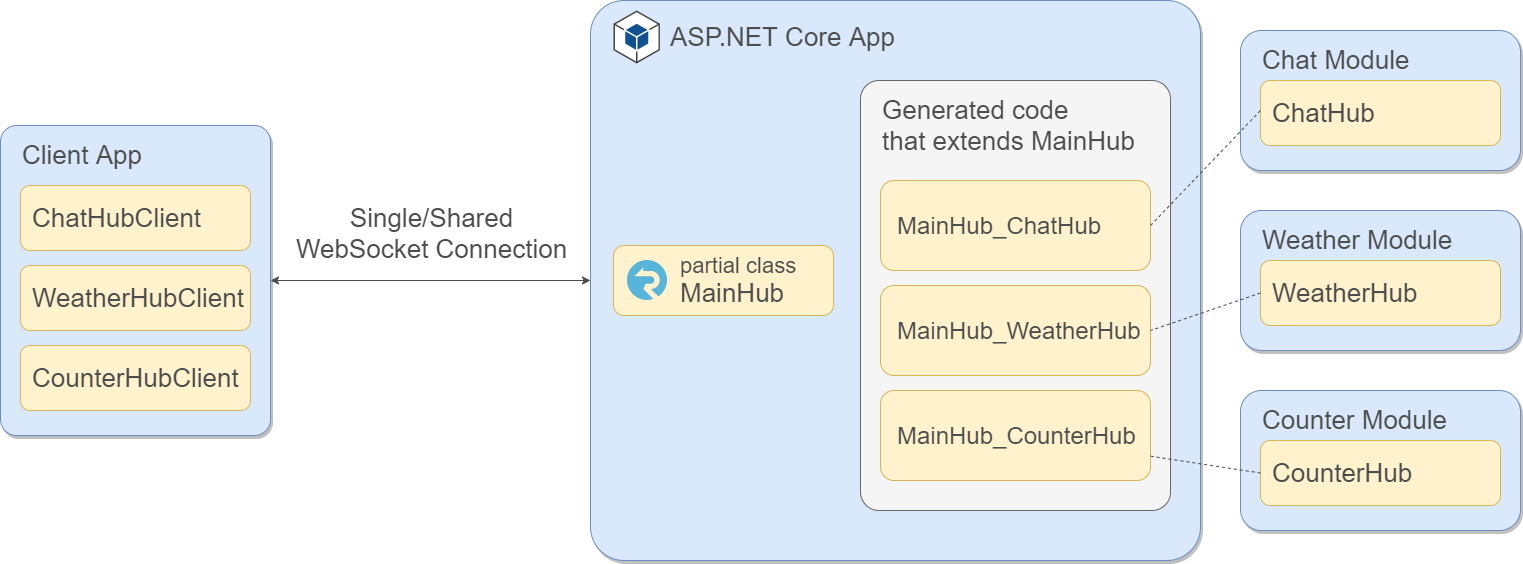

The diagram above was exported from draw.io. Its source (the exported page's mxGraphModel, read from the mxfile embedded in the PNG):
<mxGraphModel dx="1624" dy="855" grid="1" gridSize="10" guides="1" tooltips="1" connect="1" arrows="1" fold="1" page="1" pageScale="1" pageWidth="1600" pageHeight="900" background="#FFFFFF" math="0" shadow="0">
  <root>
    <mxCell id="0" />
    <mxCell id="1" parent="0" />
    <mxCell id="54" value="" style="whiteSpace=wrap;html=1;rounded=1;shadow=1;fillColor=#dae8fc;strokeColor=#6c8ebf;arcSize=6;" parent="1" vertex="1">
      <mxGeometry x="40" y="285" width="270" height="310" as="geometry" />
    </mxCell>
    <mxCell id="10" style="edgeStyle=orthogonalEdgeStyle;rounded=0;orthogonalLoop=1;jettySize=auto;html=1;exitX=0;exitY=0.5;exitDx=0;exitDy=0;fontColor=#4D4D4D;strokeColor=#4D4D4D;entryX=1;entryY=0.5;entryDx=0;entryDy=0;startArrow=classic;startFill=1;" parent="1" source="5" target="54" edge="1">
      <mxGeometry relative="1" as="geometry">
        <mxPoint x="270" y="445" as="targetPoint" />
      </mxGeometry>
    </mxCell>
    <mxCell id="5" value="" style="whiteSpace=wrap;html=1;rounded=1;shadow=1;fillColor=#dae8fc;strokeColor=#6c8ebf;arcSize=6;" parent="1" vertex="1">
      <mxGeometry x="630" y="160" width="610" height="560" as="geometry" />
    </mxCell>
    <mxCell id="11" value="Single/Shared&lt;br style=&quot;font-size: 26px;&quot;&gt;WebSocket Connection" style="text;html=1;resizable=0;autosize=1;align=center;verticalAlign=middle;points=[];fillColor=none;strokeColor=none;rounded=0;shadow=1;fontColor=#4D4D4D;fontSize=26;" parent="1" vertex="1">
      <mxGeometry x="326" y="357.5" width="290" height="70" as="geometry" />
    </mxCell>
    <mxCell id="12" value="" style="whiteSpace=wrap;html=1;rounded=1;shadow=0;fontSize=24;strokeColor=#d6b656;fillColor=#fff2cc;" parent="1" vertex="1">
      <mxGeometry x="653" y="405" width="220" height="70" as="geometry" />
    </mxCell>
    <mxCell id="13" value="partial class" style="text;html=1;resizable=0;autosize=1;align=left;verticalAlign=middle;points=[];fillColor=none;strokeColor=none;rounded=0;shadow=0;fontSize=22;fontColor=#4D4D4D;" parent="1" vertex="1">
      <mxGeometry x="718" y="410" width="130" height="30" as="geometry" />
    </mxCell>
    <mxCell id="4" value="" style="aspect=fixed;html=1;points=[];align=center;image;fontSize=12;image=img/lib/mscae/SignalR.svg;" parent="1" vertex="1">
      <mxGeometry x="667" y="420" width="40" height="40" as="geometry" />
    </mxCell>
    <mxCell id="17" value="" style="whiteSpace=wrap;html=1;rounded=1;shadow=0;fontSize=26;strokeColor=#666666;fillColor=#f5f5f5;fontColor=#333333;arcSize=6;" parent="1" vertex="1">
      <mxGeometry x="900" y="240" width="310" height="430" as="geometry" />
    </mxCell>
    <mxCell id="14" value="" style="whiteSpace=wrap;html=1;rounded=1;shadow=0;fontSize=24;strokeColor=#d6b656;fillColor=#fff2cc;" parent="1" vertex="1">
      <mxGeometry x="920" y="340" width="270" height="90" as="geometry" />
    </mxCell>
    <mxCell id="15" value="&lt;span style=&quot;font-size: 24px;&quot;&gt;MainHub_ChatHub&lt;/span&gt;" style="text;html=1;resizable=0;autosize=1;align=left;verticalAlign=middle;points=[];fillColor=none;strokeColor=none;rounded=0;shadow=0;fontSize=24;fontColor=#4D4D4D;" parent="1" vertex="1">
      <mxGeometry x="935" y="370" width="220" height="30" as="geometry" />
    </mxCell>
    <mxCell id="16" value="Generated code&lt;br&gt;that extends MainHub" style="text;html=1;resizable=0;autosize=1;align=left;verticalAlign=middle;points=[];fillColor=none;strokeColor=none;rounded=0;shadow=0;fontSize=26;fontColor=#4D4D4D;" parent="1" vertex="1">
      <mxGeometry x="920" y="250" width="270" height="70" as="geometry" />
    </mxCell>
    <mxCell id="52" style="edgeStyle=none;rounded=0;orthogonalLoop=1;jettySize=auto;html=1;exitX=0;exitY=0.5;exitDx=0;exitDy=0;entryX=0;entryY=0.5;entryDx=0;entryDy=0;dashed=1;fontSize=22;fontColor=#4D4D4D;startArrow=none;startFill=0;endArrow=none;endFill=0;strokeColor=#4D4D4D;" parent="1" source="20" target="28" edge="1">
      <mxGeometry relative="1" as="geometry" />
    </mxCell>
    <mxCell id="20" value="" style="whiteSpace=wrap;html=1;rounded=1;shadow=1;fontSize=24;strokeColor=#6c8ebf;fillColor=#dae8fc;" parent="1" vertex="1">
      <mxGeometry x="1280" y="190" width="280" height="140" as="geometry" />
    </mxCell>
    <mxCell id="21" value="Chat Module" style="text;html=1;resizable=0;autosize=1;align=left;verticalAlign=middle;points=[];fillColor=none;strokeColor=none;rounded=0;shadow=0;fontSize=26;fontColor=#4D4D4D;" parent="1" vertex="1">
      <mxGeometry x="1300" y="200" width="160" height="40" as="geometry" />
    </mxCell>
    <mxCell id="22" value="" style="outlineConnect=0;dashed=0;verticalLabelPosition=bottom;verticalAlign=top;align=center;html=1;shape=mxgraph.aws3.android;fillColor=#115193;gradientColor=none;rounded=1;shadow=0;fontSize=26;fontColor=#4D4D4D;strokeColor=#4D4D4D;" parent="1" vertex="1">
      <mxGeometry x="653" y="170" width="46.38" height="53" as="geometry" />
    </mxCell>
    <mxCell id="23" value="ASP.NET Core App" style="text;html=1;resizable=0;autosize=1;align=left;verticalAlign=middle;points=[];fillColor=none;strokeColor=none;rounded=0;shadow=0;fontSize=26;fontColor=#4D4D4D;" parent="1" vertex="1">
      <mxGeometry x="708" y="176.5" width="240" height="40" as="geometry" />
    </mxCell>
    <mxCell id="27" value="" style="whiteSpace=wrap;html=1;rounded=1;shadow=0;fontSize=24;strokeColor=#d6b656;fillColor=#fff2cc;" parent="1" vertex="1">
      <mxGeometry x="920" y="550" width="270" height="90" as="geometry" />
    </mxCell>
    <mxCell id="26" value="&lt;span style=&quot;font-size: 24px&quot;&gt;MainHub_CounterHub&lt;/span&gt;" style="text;html=1;resizable=0;autosize=1;align=left;verticalAlign=middle;points=[];fillColor=none;strokeColor=none;rounded=0;shadow=0;fontSize=24;fontColor=#4D4D4D;" parent="1" vertex="1">
      <mxGeometry x="935" y="580" width="250" height="30" as="geometry" />
    </mxCell>
    <mxCell id="28" value="" style="whiteSpace=wrap;html=1;rounded=1;shadow=0;fontSize=24;strokeColor=#d6b656;fillColor=#fff2cc;" parent="1" vertex="1">
      <mxGeometry x="1300" y="240" width="240" height="65" as="geometry" />
    </mxCell>
    <mxCell id="29" value="ChatHub" style="text;html=1;resizable=0;autosize=1;align=left;verticalAlign=middle;points=[];fillColor=none;strokeColor=none;rounded=0;shadow=0;fontSize=26;fontColor=#4D4D4D;" parent="1" vertex="1">
      <mxGeometry x="1310" y="252.5" width="120" height="40" as="geometry" />
    </mxCell>
    <mxCell id="30" value="&lt;span style=&quot;&quot;&gt;MainHub&lt;/span&gt;" style="text;html=1;resizable=0;autosize=1;align=left;verticalAlign=middle;points=[];fillColor=none;strokeColor=none;rounded=0;shadow=0;fontSize=26;fontColor=#4D4D4D;" parent="1" vertex="1">
      <mxGeometry x="718" y="433" width="120" height="40" as="geometry" />
    </mxCell>
    <mxCell id="40" value="" style="whiteSpace=wrap;html=1;rounded=1;shadow=1;fontSize=24;strokeColor=#6c8ebf;fillColor=#dae8fc;" parent="1" vertex="1">
      <mxGeometry x="1280" y="370" width="280" height="140" as="geometry" />
    </mxCell>
    <mxCell id="41" value="Weather Module" style="text;html=1;resizable=0;autosize=1;align=left;verticalAlign=middle;points=[];fillColor=none;strokeColor=none;rounded=0;shadow=0;fontSize=26;fontColor=#4D4D4D;" parent="1" vertex="1">
      <mxGeometry x="1300" y="380" width="210" height="40" as="geometry" />
    </mxCell>
    <mxCell id="42" value="" style="whiteSpace=wrap;html=1;rounded=1;shadow=0;fontSize=24;strokeColor=#d6b656;fillColor=#fff2cc;" parent="1" vertex="1">
      <mxGeometry x="1300" y="420" width="240" height="65" as="geometry" />
    </mxCell>
    <mxCell id="43" value="WeatherHub" style="text;html=1;resizable=0;autosize=1;align=left;verticalAlign=middle;points=[];fillColor=none;strokeColor=none;rounded=0;shadow=0;fontSize=26;fontColor=#4D4D4D;" parent="1" vertex="1">
      <mxGeometry x="1310" y="432.5" width="160" height="40" as="geometry" />
    </mxCell>
    <mxCell id="44" value="" style="whiteSpace=wrap;html=1;rounded=1;shadow=1;fontSize=24;strokeColor=#6c8ebf;fillColor=#dae8fc;" parent="1" vertex="1">
      <mxGeometry x="1280" y="550" width="280" height="140" as="geometry" />
    </mxCell>
    <mxCell id="45" value="Counter Module" style="text;html=1;resizable=0;autosize=1;align=left;verticalAlign=middle;points=[];fillColor=none;strokeColor=none;rounded=0;shadow=0;fontSize=26;fontColor=#4D4D4D;" parent="1" vertex="1">
      <mxGeometry x="1300" y="560" width="200" height="40" as="geometry" />
    </mxCell>
    <mxCell id="46" value="" style="whiteSpace=wrap;html=1;rounded=1;shadow=0;fontSize=24;strokeColor=#d6b656;fillColor=#fff2cc;" parent="1" vertex="1">
      <mxGeometry x="1300" y="600" width="240" height="65" as="geometry" />
    </mxCell>
    <mxCell id="47" value="CounterHub" style="text;html=1;resizable=0;autosize=1;align=left;verticalAlign=middle;points=[];fillColor=none;strokeColor=none;rounded=0;shadow=0;fontSize=26;fontColor=#4D4D4D;" parent="1" vertex="1">
      <mxGeometry x="1310" y="612.5" width="160" height="40" as="geometry" />
    </mxCell>
    <mxCell id="25" value="" style="whiteSpace=wrap;html=1;rounded=1;shadow=0;fontSize=24;strokeColor=#d6b656;fillColor=#fff2cc;" parent="1" vertex="1">
      <mxGeometry x="920" y="445" width="270" height="90" as="geometry" />
    </mxCell>
    <mxCell id="24" value="&lt;span style=&quot;font-size: 24px&quot;&gt;MainHub_WeatherHub&lt;/span&gt;" style="text;html=1;resizable=0;autosize=1;align=left;verticalAlign=middle;points=[];fillColor=none;strokeColor=none;rounded=0;shadow=0;fontSize=24;fontColor=#4D4D4D;" parent="1" vertex="1">
      <mxGeometry x="935" y="475" width="260" height="30" as="geometry" />
    </mxCell>
    <mxCell id="48" style="rounded=0;orthogonalLoop=1;jettySize=auto;html=1;exitX=1;exitY=0.5;exitDx=0;exitDy=0;entryX=0;entryY=0.462;entryDx=0;entryDy=0;fontSize=22;fontColor=#4D4D4D;startArrow=none;startFill=0;strokeColor=#4D4D4D;endArrow=none;endFill=0;dashed=1;entryPerimeter=0;" parent="1" source="14" target="28" edge="1">
      <mxGeometry relative="1" as="geometry" />
    </mxCell>
    <mxCell id="50" style="rounded=0;orthogonalLoop=1;jettySize=auto;html=1;exitX=0;exitY=0.5;exitDx=0;exitDy=0;entryX=1;entryY=0.5;entryDx=0;entryDy=0;fontSize=22;fontColor=#4D4D4D;startArrow=none;startFill=0;endArrow=none;endFill=0;strokeColor=#4D4D4D;dashed=1;" parent="1" source="42" target="25" edge="1">
      <mxGeometry relative="1" as="geometry" />
    </mxCell>
    <mxCell id="51" style="rounded=0;orthogonalLoop=1;jettySize=auto;html=1;exitX=0;exitY=0.5;exitDx=0;exitDy=0;fontSize=22;fontColor=#4D4D4D;startArrow=none;startFill=0;endArrow=none;endFill=0;strokeColor=#4D4D4D;dashed=1;" parent="1" source="46" target="27" edge="1">
      <mxGeometry relative="1" as="geometry" />
    </mxCell>
    <mxCell id="55" value="Client App" style="text;html=1;resizable=0;autosize=1;align=left;verticalAlign=middle;points=[];fillColor=none;strokeColor=none;rounded=0;shadow=0;fontSize=26;fontColor=#4D4D4D;" parent="1" vertex="1">
      <mxGeometry x="60" y="295" width="130" height="40" as="geometry" />
    </mxCell>
    <mxCell id="56" value="" style="whiteSpace=wrap;html=1;rounded=1;shadow=0;fontSize=24;strokeColor=#d6b656;fillColor=#fff2cc;" parent="1" vertex="1">
      <mxGeometry x="60" y="345" width="230" height="65" as="geometry" />
    </mxCell>
    <mxCell id="57" value="ChatHubClient" style="text;html=1;resizable=0;autosize=1;align=left;verticalAlign=middle;points=[];fillColor=none;strokeColor=none;rounded=0;shadow=0;fontSize=26;fontColor=#4D4D4D;" parent="1" vertex="1">
      <mxGeometry x="70" y="357.5" width="180" height="40" as="geometry" />
    </mxCell>
    <mxCell id="62" value="" style="whiteSpace=wrap;html=1;rounded=1;shadow=0;fontSize=24;strokeColor=#d6b656;fillColor=#fff2cc;" parent="1" vertex="1">
      <mxGeometry x="60" y="425" width="230" height="65" as="geometry" />
    </mxCell>
    <mxCell id="63" value="WeatherHubClient" style="text;html=1;resizable=0;autosize=1;align=left;verticalAlign=middle;points=[];fillColor=none;strokeColor=none;rounded=0;shadow=0;fontSize=26;fontColor=#4D4D4D;" parent="1" vertex="1">
      <mxGeometry x="70" y="437.5" width="230" height="40" as="geometry" />
    </mxCell>
    <mxCell id="65" value="" style="whiteSpace=wrap;html=1;rounded=1;shadow=0;fontSize=24;strokeColor=#d6b656;fillColor=#fff2cc;" parent="1" vertex="1">
      <mxGeometry x="60" y="505" width="230" height="65" as="geometry" />
    </mxCell>
    <mxCell id="66" value="CounterHubClient" style="text;html=1;resizable=0;autosize=1;align=left;verticalAlign=middle;points=[];fillColor=none;strokeColor=none;rounded=0;shadow=0;fontSize=26;fontColor=#4D4D4D;" parent="1" vertex="1">
      <mxGeometry x="70" y="517.5" width="220" height="40" as="geometry" />
    </mxCell>
  </root>
</mxGraphModel>